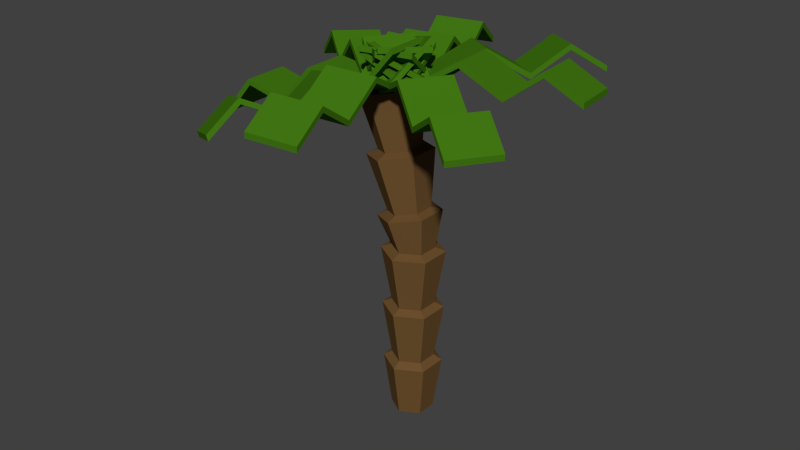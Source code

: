 # Source: JB-Palme1.blend  (saved by Blender 2.72.0; exported with 4.5.12 LTS)
import bpy
from mathutils import Matrix  # noqa: F401  (used for matrix-valued properties, if any)

bpy.ops.wm.read_factory_settings(use_empty=True)
scene = bpy.context.scene
scene.name = 'Scene'

# ---- collections
col_collection_1 = bpy.data.collections.new('Collection 1'); scene.collection.children.link(col_collection_1)

# ---- materials (node trees are filled in below, after node groups)
mat_blaetter = bpy.data.materials.new('Blaetter')
mat_blaetter.alpha_threshold = 0.0
mat_blaetter.diffuse_color = (0.05448, 0.1845, 0.006512, 1.0)
mat_blaetter.roughness = 0.5
mat_stamm = bpy.data.materials.new('Stamm')
mat_stamm.alpha_threshold = 0.0
mat_stamm.diffuse_color = (0.1529, 0.08022, 0.02843, 1.0)
mat_stamm.roughness = 0.5

# ---- material node trees
mat_blaetter.use_nodes = True; mat_blaetter.node_tree.nodes.clear()
_N = mat_blaetter.node_tree.nodes; _L = mat_blaetter.node_tree.links
n0 = _N.new('ShaderNodeOutputMaterial'); n0.name = 'Material Output'; n0.location = (300, 300)
n1 = _N.new('ShaderNodeBsdfDiffuse'); n1.name = 'Diffuse BSDF'; n1.location = (10, 300)
n1.inputs[0].default_value = (0.05442, 0.1845, 0.006507, 1.0)
_L.new(n1.outputs[0], n0.inputs[0])
n0.is_active_output = True
mat_stamm.use_nodes = True; mat_stamm.node_tree.nodes.clear()
_N = mat_stamm.node_tree.nodes; _L = mat_stamm.node_tree.links
n0 = _N.new('ShaderNodeOutputMaterial'); n0.name = 'Material Output'; n0.location = (300, 300)
n1 = _N.new('ShaderNodeBsdfDiffuse'); n1.name = 'Diffuse BSDF'; n1.location = (10, 300)
n1.inputs[0].default_value = (0.1523, 0.08119, 0.02823, 1.0)
_L.new(n1.outputs[0], n0.inputs[0])
n0.is_active_output = True

# ---- world
world_world = bpy.data.worlds.new('World'); scene.world = world_world
world_world.color = (0.05088, 0.05088, 0.05088)
world_world.use_sun_shadow = False
world_world.sun_shadow_jitter_overblur = 0.0
world_world.cycles.sampling_method = 'MANUAL'
world_world.cycles.sample_map_resolution = 256

# ---- meshes
me_cube_002 = bpy.data.meshes.new('Cube.002')
me_cube_002.from_pydata([(-1.0, -1.0, -1.0), (-1.0, 1.0, -1.0), (1.0, 1.0, 9.488), (1.0, -1.0, 9.488), (-1.0, -1.0, 1.0), (-1.0, 1.0, 1.0), (1.0, 1.0, 11.49), (1.0, -1.0, 11.49), (2.98, 1.0, -0.3605), (2.98, -1.0, -0.3605), (2.98, 1.0, 1.639), (2.98, -1.0, 1.639), (4.631, 1.0, 8.209), (4.631, -1.0, 8.209), (4.631, 1.0, 10.21), (4.631, -1.0, 10.21), (6.095, 1.0, -0.6316), (6.095, -1.0, -0.6316), (6.095, 1.0, 1.368), (6.095, -1.0, 1.368), (7.5, 1.0, 6.92), (7.5, -1.0, 6.92), (7.5, 1.0, 8.92), (7.5, -1.0, 8.92)], [], [(4, 5, 1, 0), (5, 6, 2, 1), (3, 2, 8, 9), (7, 4, 0, 3), (0, 1, 2, 3), (7, 6, 5, 4), (9, 8, 12, 13), (7, 3, 9, 11), (6, 7, 11, 10), (2, 6, 10, 8), (13, 12, 16, 17), (11, 9, 13, 15), (10, 11, 15, 14), (8, 10, 14, 12), (17, 16, 20, 21), (15, 13, 17, 19), (14, 15, 19, 18), (12, 14, 18, 16), (22, 23, 21, 20), (19, 17, 21, 23), (18, 19, 23, 22), (16, 18, 22, 20)])
me_cube_002.materials.append(mat_blaetter)
me_cube_002.use_remesh_preserve_volume = False
me_cube_002.use_remesh_preserve_attributes = False
me_cube_002.use_mirror_vertex_groups = False
me_cube_002.update()
me_cube_008 = bpy.data.meshes.new('Cube.008')
me_cube_008.from_pydata([(-1.0, -1.0, -1.0), (-1.0, 1.0, -1.0), (1.0, 1.0, 9.488), (1.0, -1.0, 9.488), (-1.0, -1.0, 1.0), (-1.0, 1.0, 1.0), (1.0, 1.0, 11.49), (1.0, -1.0, 11.49), (2.98, 1.0, -0.3605), (2.98, -1.0, -0.3605), (2.98, 1.0, 1.639), (2.98, -1.0, 1.639), (4.631, 1.0, 8.209), (4.631, -1.0, 8.209), (4.631, 1.0, 10.21), (4.631, -1.0, 10.21), (6.095, 1.0, -0.6316), (6.095, -1.0, -0.6316), (6.095, 1.0, 1.368), (6.095, -1.0, 1.368), (7.5, 1.0, 6.92), (7.5, -1.0, 6.92), (7.5, 1.0, 8.92), (7.5, -1.0, 8.92)], [], [(4, 5, 1, 0), (5, 6, 2, 1), (3, 2, 8, 9), (7, 4, 0, 3), (0, 1, 2, 3), (7, 6, 5, 4), (9, 8, 12, 13), (7, 3, 9, 11), (6, 7, 11, 10), (2, 6, 10, 8), (13, 12, 16, 17), (11, 9, 13, 15), (10, 11, 15, 14), (8, 10, 14, 12), (17, 16, 20, 21), (15, 13, 17, 19), (14, 15, 19, 18), (12, 14, 18, 16), (22, 23, 21, 20), (19, 17, 21, 23), (18, 19, 23, 22), (16, 18, 22, 20)])
me_cube_008.materials.append(mat_blaetter)
me_cube_008.use_remesh_preserve_volume = False
me_cube_008.use_remesh_preserve_attributes = False
me_cube_008.use_mirror_vertex_groups = False
me_cube_008.update()
me_cube_007 = bpy.data.meshes.new('Cube.007')
me_cube_007.from_pydata([(-1.0, -1.0, -1.0), (-1.0, 1.0, -1.0), (1.0, 1.0, 9.488), (1.0, -1.0, 9.488), (-1.0, -1.0, 1.0), (-1.0, 1.0, 1.0), (1.0, 1.0, 11.49), (1.0, -1.0, 11.49), (2.98, 1.0, -0.3605), (2.98, -1.0, -0.3605), (2.98, 1.0, 1.639), (2.98, -1.0, 1.639), (4.631, 1.0, 8.209), (4.631, -1.0, 8.209), (4.631, 1.0, 10.21), (4.631, -1.0, 10.21), (6.095, 1.0, -0.6316), (6.095, -1.0, -0.6316), (6.095, 1.0, 1.368), (6.095, -1.0, 1.368), (7.5, 1.0, 6.92), (7.5, -1.0, 6.92), (7.5, 1.0, 8.92), (7.5, -1.0, 8.92)], [], [(4, 5, 1, 0), (5, 6, 2, 1), (3, 2, 8, 9), (7, 4, 0, 3), (0, 1, 2, 3), (7, 6, 5, 4), (9, 8, 12, 13), (7, 3, 9, 11), (6, 7, 11, 10), (2, 6, 10, 8), (13, 12, 16, 17), (11, 9, 13, 15), (10, 11, 15, 14), (8, 10, 14, 12), (17, 16, 20, 21), (15, 13, 17, 19), (14, 15, 19, 18), (12, 14, 18, 16), (22, 23, 21, 20), (19, 17, 21, 23), (18, 19, 23, 22), (16, 18, 22, 20)])
me_cube_007.materials.append(mat_blaetter)
me_cube_007.use_remesh_preserve_volume = False
me_cube_007.use_remesh_preserve_attributes = False
me_cube_007.use_mirror_vertex_groups = False
me_cube_007.update()
me_cube_006 = bpy.data.meshes.new('Cube.006')
me_cube_006.from_pydata([(-1.0, -1.0, -1.0), (-1.0, 1.0, -1.0), (1.0, 1.0, 9.488), (1.0, -1.0, 9.488), (-1.0, -1.0, 1.0), (-1.0, 1.0, 1.0), (1.0, 1.0, 11.49), (1.0, -1.0, 11.49), (2.98, 1.0, -0.3605), (2.98, -1.0, -0.3605), (2.98, 1.0, 1.639), (2.98, -1.0, 1.639), (4.631, 1.0, 8.209), (4.631, -1.0, 8.209), (4.631, 1.0, 10.21), (4.631, -1.0, 10.21), (6.095, 1.0, -0.6316), (6.095, -1.0, -0.6316), (6.095, 1.0, 1.368), (6.095, -1.0, 1.368), (7.5, 1.0, 6.92), (7.5, -1.0, 6.92), (7.5, 1.0, 8.92), (7.5, -1.0, 8.92)], [], [(4, 5, 1, 0), (5, 6, 2, 1), (3, 2, 8, 9), (7, 4, 0, 3), (0, 1, 2, 3), (7, 6, 5, 4), (9, 8, 12, 13), (7, 3, 9, 11), (6, 7, 11, 10), (2, 6, 10, 8), (13, 12, 16, 17), (11, 9, 13, 15), (10, 11, 15, 14), (8, 10, 14, 12), (17, 16, 20, 21), (15, 13, 17, 19), (14, 15, 19, 18), (12, 14, 18, 16), (22, 23, 21, 20), (19, 17, 21, 23), (18, 19, 23, 22), (16, 18, 22, 20)])
me_cube_006.materials.append(mat_blaetter)
me_cube_006.use_remesh_preserve_volume = False
me_cube_006.use_remesh_preserve_attributes = False
me_cube_006.use_mirror_vertex_groups = False
me_cube_006.update()
me_cube_005 = bpy.data.meshes.new('Cube.005')
me_cube_005.from_pydata([(-1.0, -1.0, -1.0), (-1.0, 1.0, -1.0), (1.0, 1.0, 9.488), (1.0, -1.0, 9.488), (-1.0, -1.0, 1.0), (-1.0, 1.0, 1.0), (1.0, 1.0, 11.49), (1.0, -1.0, 11.49), (2.98, 1.0, -0.3605), (2.98, -1.0, -0.3605), (2.98, 1.0, 1.639), (2.98, -1.0, 1.639), (4.631, 1.0, 8.209), (4.631, -1.0, 8.209), (4.631, 1.0, 10.21), (4.631, -1.0, 10.21), (6.095, 1.0, -0.6316), (6.095, -1.0, -0.6316), (6.095, 1.0, 1.368), (6.095, -1.0, 1.368), (7.5, 1.0, 6.92), (7.5, -1.0, 6.92), (7.5, 1.0, 8.92), (7.5, -1.0, 8.92)], [], [(4, 5, 1, 0), (5, 6, 2, 1), (3, 2, 8, 9), (7, 4, 0, 3), (0, 1, 2, 3), (7, 6, 5, 4), (9, 8, 12, 13), (7, 3, 9, 11), (6, 7, 11, 10), (2, 6, 10, 8), (13, 12, 16, 17), (11, 9, 13, 15), (10, 11, 15, 14), (8, 10, 14, 12), (17, 16, 20, 21), (15, 13, 17, 19), (14, 15, 19, 18), (12, 14, 18, 16), (22, 23, 21, 20), (19, 17, 21, 23), (18, 19, 23, 22), (16, 18, 22, 20)])
me_cube_005.materials.append(mat_blaetter)
me_cube_005.use_remesh_preserve_volume = False
me_cube_005.use_remesh_preserve_attributes = False
me_cube_005.use_mirror_vertex_groups = False
me_cube_005.update()
me_cube_004 = bpy.data.meshes.new('Cube.004')
me_cube_004.from_pydata([(-1.0, -1.0, -1.0), (-1.0, 1.0, -1.0), (1.0, 1.0, 9.488), (1.0, -1.0, 9.488), (-1.0, -1.0, 1.0), (-1.0, 1.0, 1.0), (1.0, 1.0, 11.49), (1.0, -1.0, 11.49), (2.98, 1.0, -0.3605), (2.98, -1.0, -0.3605), (2.98, 1.0, 1.639), (2.98, -1.0, 1.639), (4.631, 1.0, 8.209), (4.631, -1.0, 8.209), (4.631, 1.0, 10.21), (4.631, -1.0, 10.21), (6.095, 1.0, -0.6316), (6.095, -1.0, -0.6316), (6.095, 1.0, 1.368), (6.095, -1.0, 1.368), (7.5, 1.0, 6.92), (7.5, -1.0, 6.92), (7.5, 1.0, 8.92), (7.5, -1.0, 8.92)], [], [(4, 5, 1, 0), (5, 6, 2, 1), (3, 2, 8, 9), (7, 4, 0, 3), (0, 1, 2, 3), (7, 6, 5, 4), (9, 8, 12, 13), (7, 3, 9, 11), (6, 7, 11, 10), (2, 6, 10, 8), (13, 12, 16, 17), (11, 9, 13, 15), (10, 11, 15, 14), (8, 10, 14, 12), (17, 16, 20, 21), (15, 13, 17, 19), (14, 15, 19, 18), (12, 14, 18, 16), (22, 23, 21, 20), (19, 17, 21, 23), (18, 19, 23, 22), (16, 18, 22, 20)])
me_cube_004.materials.append(mat_blaetter)
me_cube_004.use_remesh_preserve_volume = False
me_cube_004.use_remesh_preserve_attributes = False
me_cube_004.use_mirror_vertex_groups = False
me_cube_004.update()
me_cube_003 = bpy.data.meshes.new('Cube.003')
me_cube_003.from_pydata([(-1.0, -1.0, -1.0), (-1.0, 1.0, -1.0), (1.0, 1.0, 9.488), (1.0, -1.0, 9.488), (-1.0, -1.0, 1.0), (-1.0, 1.0, 1.0), (1.0, 1.0, 11.49), (1.0, -1.0, 11.49), (2.98, 1.0, -0.3605), (2.98, -1.0, -0.3605), (2.98, 1.0, 1.639), (2.98, -1.0, 1.639), (4.631, 1.0, 8.209), (4.631, -1.0, 8.209), (4.631, 1.0, 10.21), (4.631, -1.0, 10.21), (6.095, 1.0, -0.6316), (6.095, -1.0, -0.6316), (6.095, 1.0, 1.368), (6.095, -1.0, 1.368), (7.5, 1.0, 6.92), (7.5, -1.0, 6.92), (7.5, 1.0, 8.92), (7.5, -1.0, 8.92)], [], [(4, 5, 1, 0), (5, 6, 2, 1), (3, 2, 8, 9), (7, 4, 0, 3), (0, 1, 2, 3), (7, 6, 5, 4), (9, 8, 12, 13), (7, 3, 9, 11), (6, 7, 11, 10), (2, 6, 10, 8), (13, 12, 16, 17), (11, 9, 13, 15), (10, 11, 15, 14), (8, 10, 14, 12), (17, 16, 20, 21), (15, 13, 17, 19), (14, 15, 19, 18), (12, 14, 18, 16), (22, 23, 21, 20), (19, 17, 21, 23), (18, 19, 23, 22), (16, 18, 22, 20)])
me_cube_003.materials.append(mat_blaetter)
me_cube_003.use_remesh_preserve_volume = False
me_cube_003.use_remesh_preserve_attributes = False
me_cube_003.use_mirror_vertex_groups = False
me_cube_003.update()
me_cube_001 = bpy.data.meshes.new('Cube.001')
me_cube_001.from_pydata([(-1.0, -1.0, -1.0), (-1.0, 1.0, -1.0), (1.0, 1.0, 9.488), (1.0, -1.0, 9.488), (-1.0, -1.0, 1.0), (-1.0, 1.0, 1.0), (1.0, 1.0, 11.49), (1.0, -1.0, 11.49), (2.98, 1.0, -0.3605), (2.98, -1.0, -0.3605), (2.98, 1.0, 1.639), (2.98, -1.0, 1.639), (4.631, 1.0, 8.209), (4.631, -1.0, 8.209), (4.631, 1.0, 10.21), (4.631, -1.0, 10.21), (6.095, 1.0, -0.6316), (6.095, -1.0, -0.6316), (6.095, 1.0, 1.368), (6.095, -1.0, 1.368), (7.5, 1.0, 6.92), (7.5, -1.0, 6.92), (7.5, 1.0, 8.92), (7.5, -1.0, 8.92)], [], [(4, 5, 1, 0), (5, 6, 2, 1), (3, 2, 8, 9), (7, 4, 0, 3), (0, 1, 2, 3), (7, 6, 5, 4), (9, 8, 12, 13), (7, 3, 9, 11), (6, 7, 11, 10), (2, 6, 10, 8), (13, 12, 16, 17), (11, 9, 13, 15), (10, 11, 15, 14), (8, 10, 14, 12), (17, 16, 20, 21), (15, 13, 17, 19), (14, 15, 19, 18), (12, 14, 18, 16), (22, 23, 21, 20), (19, 17, 21, 23), (18, 19, 23, 22), (16, 18, 22, 20)])
me_cube_001.materials.append(mat_blaetter)
me_cube_001.use_remesh_preserve_volume = False
me_cube_001.use_remesh_preserve_attributes = False
me_cube_001.use_mirror_vertex_groups = False
me_cube_001.update()
me_cylinder = bpy.data.meshes.new('Cylinder')
me_cylinder.from_pydata([(0.0, 1.0, -1.0), (-1.304, 1.0, 0.8636), (0.866, 0.5, -1.0), (-0.4528, 0.5, 0.8824), (0.866, -0.5, -1.0), (-0.4528, -0.5, 0.8824), (-8.742e-08, -1.0, -1.0), (-1.304, -1.0, 0.8636), (-0.866, -0.5, -1.0), (-2.155, -0.5, 0.8449), (-0.866, 0.5, -1.0), (-2.155, 0.5, 0.8449), (0.0, 1.0, -0.6667), (0.0, 1.0, -0.3333), (0.0, 1.0, 2.98e-08), (-0.2453, 1.0, 0.2085), (-0.7745, 1.0, 0.5361), (0.07649, 0.5, 0.5548), (0.6057, 0.5, 0.2272), (0.866, 0.5, -2.98e-08), (0.866, 0.5, -0.3333), (0.866, 0.5, -0.6667), (0.07649, -0.5, 0.5548), (0.6057, -0.5, 0.2272), (0.866, -0.5, -2.98e-08), (0.866, -0.5, -0.3333), (0.866, -0.5, -0.6667), (-0.7745, -1.0, 0.5361), (-0.2453, -1.0, 0.2085), (-8.742e-08, -1.0, -2.98e-08), (-8.742e-08, -1.0, -0.3333), (-8.742e-08, -1.0, -0.6667), (-1.626, -0.5, 0.5174), (-1.096, -0.5, 0.1898), (-0.866, -0.5, -2.98e-08), (-0.866, -0.5, -0.3333), (-0.866, -0.5, -0.6667), (-1.626, 0.5, 0.5174), (-1.096, 0.5, 0.1898), (-0.866, 0.5, -2.98e-08), (-0.866, 0.5, -0.3333), (-0.866, 0.5, -0.6667), (1.197, 0.6909, -0.6955), (1.197, -0.6909, -0.6955), (-1.132e-07, -1.382, -0.6955), (-1.197, -0.6909, -0.6955), (-1.197, 0.6909, -0.6955), (7.587e-09, 1.382, -0.6955), (8.617e-09, 1.434, -0.3558), (1.242, 0.7169, -0.3558), (1.242, -0.7169, -0.3558), (-1.167e-07, -1.434, -0.3558), (-1.242, -0.7169, -0.3558), (-1.242, 0.7169, -0.3558), (9.674e-09, 1.487, -0.01923), (1.288, 0.7434, -0.01923), (1.288, -0.7434, -0.01923), (-1.203e-07, -1.487, -0.01923), (-1.288, -0.7434, -0.01923), (-1.288, 0.7434, -0.01923), (-0.2148, 1.499, 0.1896), (1.061, 0.7497, 0.2177), (1.061, -0.7497, 0.2177), (-0.2148, -1.499, 0.1896), (-1.491, -0.7497, 0.1616), (-1.491, 0.7497, 0.1616), (-0.744, 1.547, 0.5172), (0.5724, 0.7734, 0.5461), (0.5724, -0.7734, 0.5461), (-0.744, -1.547, 0.5172), (-2.06, -0.7734, 0.4882), (-2.06, 0.7734, 0.4882), (-1.278, 1.547, 0.8479), (0.0378, 0.7733, 0.8768), (0.0378, -0.7733, 0.8768), (-1.278, -1.547, 0.8479), (-2.595, -0.7733, 0.819), (-2.595, 0.7733, 0.819)], [], [(72, 1, 3, 73), (73, 3, 5, 74), (74, 5, 7, 75), (75, 7, 9, 76), (3, 1, 11, 9, 7, 5), (77, 11, 1, 72), (76, 9, 11, 77), (0, 2, 4, 6, 8, 10), (47, 12, 21, 42), (48, 13, 20, 49), (54, 14, 19, 55), (60, 15, 18, 61), (66, 16, 17, 67), (42, 21, 26, 43), (49, 20, 25, 50), (55, 19, 24, 56), (61, 18, 23, 62), (67, 17, 22, 68), (43, 26, 31, 44), (50, 25, 30, 51), (56, 24, 29, 57), (62, 23, 28, 63), (68, 22, 27, 69), (44, 31, 36, 45), (51, 30, 35, 52), (57, 29, 34, 58), (63, 28, 33, 64), (69, 27, 32, 70), (46, 41, 12, 47), (53, 40, 13, 48), (59, 39, 14, 54), (65, 38, 15, 60), (71, 37, 16, 66), (45, 36, 41, 46), (52, 35, 40, 53), (58, 34, 39, 59), (64, 33, 38, 65), (70, 32, 37, 71), (0, 47, 42, 2), (2, 42, 43, 4), (4, 43, 44, 6), (6, 44, 45, 8), (10, 46, 47, 0), (8, 45, 46, 10), (12, 48, 49, 21), (21, 49, 50, 26), (26, 50, 51, 31), (31, 51, 52, 36), (41, 53, 48, 12), (36, 52, 53, 41), (13, 54, 55, 20), (20, 55, 56, 25), (25, 56, 57, 30), (30, 57, 58, 35), (40, 59, 54, 13), (35, 58, 59, 40), (14, 60, 61, 19), (19, 61, 62, 24), (24, 62, 63, 29), (29, 63, 64, 34), (39, 65, 60, 14), (34, 64, 65, 39), (15, 66, 67, 18), (18, 67, 68, 23), (23, 68, 69, 28), (28, 69, 70, 33), (38, 71, 66, 15), (33, 70, 71, 38), (16, 72, 73, 17), (17, 73, 74, 22), (22, 74, 75, 27), (27, 75, 76, 32), (37, 77, 72, 16), (32, 76, 77, 37)])
me_cylinder.materials.append(mat_stamm)
me_cylinder.use_remesh_preserve_volume = False
me_cylinder.use_remesh_preserve_attributes = False
me_cylinder.use_mirror_vertex_groups = False
me_cylinder.update()

# ---- objects
ob_blaetter = bpy.data.objects.new('Blaetter', me_cube_002)
ob_cube_007 = bpy.data.objects.new('Cube.007', me_cube_008)
ob_cube_006 = bpy.data.objects.new('Cube.006', me_cube_007)
ob_cube_005 = bpy.data.objects.new('Cube.005', me_cube_006)
ob_cube_004 = bpy.data.objects.new('Cube.004', me_cube_005)
ob_cube_003 = bpy.data.objects.new('Cube.003', me_cube_004)
ob_cube_002 = bpy.data.objects.new('Cube.002', me_cube_003)
ob_cube = bpy.data.objects.new('Cube', me_cube_001)
ob_stamm = bpy.data.objects.new('Stamm', me_cylinder)

# ---- transforms, parenting, visibility, modifiers, constraints
ob_blaetter.location = (-0.5555, 0.2009, 3.726)
ob_blaetter.rotation_euler = (0.07184, 2.941, -0.5877)
ob_blaetter.scale = (0.5033, 0.5033, 0.05648)
ob_blaetter.lineart.crease_threshold = 0.0
ob_cube_007.parent = ob_blaetter
ob_cube_007.matrix_parent_inverse = Matrix(((-1.62, 1.08, -0.3957, 0.3576), (1.122, 1.633, -0.1398, 0.816), (2.222, -3.008, -17.31, 66.33), (0.0, 0.0, 0.0, 1.0)))
ob_cube_007.location = (-0.5555, 0.2009, 3.726)
ob_cube_007.rotation_euler = (-2.842, 0.1753, 4.227)
ob_cube_007.scale = (0.5033, 0.5033, 0.05648)
ob_cube_007.lineart.crease_threshold = 0.0
ob_cube_006.parent = ob_blaetter
ob_cube_006.matrix_parent_inverse = Matrix(((-1.62, 1.08, -0.3957, 0.3576), (1.122, 1.633, -0.1398, 0.816), (2.222, -3.008, -17.31, 66.33), (0.0, 0.0, 0.0, 1.0)))
ob_cube_006.location = (-0.5555, 0.2009, 3.726)
ob_cube_006.rotation_euler = (-3.177, 0.00752, 4.867)
ob_cube_006.scale = (0.5033, 0.5033, 0.05648)
ob_cube_006.lineart.crease_threshold = 0.0
ob_cube_005.parent = ob_blaetter
ob_cube_005.matrix_parent_inverse = Matrix(((-1.62, 1.08, -0.3957, 0.3576), (1.122, 1.633, -0.1398, 0.816), (2.222, -3.008, -17.31, 66.33), (0.0, 0.0, 0.0, 1.0)))
ob_cube_005.location = (-0.5555, 0.2009, 3.726)
ob_cube_005.rotation_euler = (-0.02086, -3.194, 2.589)
ob_cube_005.scale = (0.5033, 0.5033, 0.05648)
ob_cube_005.lineart.crease_threshold = 0.0
ob_cube_004.parent = ob_blaetter
ob_cube_004.matrix_parent_inverse = Matrix(((-1.62, 1.08, -0.3957, 0.3576), (1.122, 1.633, -0.1398, 0.816), (2.222, -3.008, -17.31, 66.33), (0.0, 0.0, 0.0, 1.0)))
ob_cube_004.location = (-0.5555, 0.2009, 3.726)
ob_cube_004.rotation_euler = (-0.06076, -3.085, 3.297)
ob_cube_004.scale = (0.5033, 0.5033, 0.05648)
ob_cube_004.lineart.crease_threshold = 0.0
ob_cube_003.parent = ob_blaetter
ob_cube_003.matrix_parent_inverse = Matrix(((-1.62, 1.08, -0.3957, 0.3576), (1.122, 1.633, -0.1398, 0.816), (2.222, -3.008, -17.31, 66.33), (0.0, 0.0, 0.0, 1.0)))
ob_cube_003.location = (-0.5555, 0.2009, 3.726)
ob_cube_003.rotation_euler = (3.03, 0.02117, 0.8911)
ob_cube_003.scale = (0.5033, 0.5033, 0.05648)
ob_cube_003.lineart.crease_threshold = 0.0
ob_cube_002.parent = ob_blaetter
ob_cube_002.matrix_parent_inverse = Matrix(((-1.62, 1.08, -0.3957, 0.3576), (1.122, 1.633, -0.1398, 0.816), (2.222, -3.008, -17.31, 66.33), (0.0, 0.0, 0.0, 1.0)))
ob_cube_002.location = (-0.5555, 0.2009, 3.726)
ob_cube_002.rotation_euler = (3.154, 0.1101, 1.842)
ob_cube_002.scale = (0.5033, 0.5033, 0.05648)
ob_cube_002.lineart.crease_threshold = 0.0
ob_cube.parent = ob_blaetter
ob_cube.matrix_parent_inverse = Matrix(((-1.62, 1.08, -0.3957, 0.3576), (1.122, 1.633, -0.1398, 0.816), (2.222, -3.008, -17.31, 66.33), (0.0, 0.0, 0.0, 1.0)))
ob_cube.location = (-0.6409, 0.0, 3.716)
ob_cube.rotation_euler = (0.02436, 2.794, 0.08525)
ob_cube.scale = (0.5033, 0.5033, 0.05648)
ob_cube.lineart.crease_threshold = 0.0
ob_stamm.location = (0.0, 0.0, 0.0)
ob_stamm.scale = (0.421, 0.421, 3.609)
ob_stamm.lineart.crease_threshold = 0.0

# ---- collection membership
col_collection_1.objects.link(ob_blaetter)
col_collection_1.objects.link(ob_cube_007)
col_collection_1.objects.link(ob_cube_006)
col_collection_1.objects.link(ob_cube_005)
col_collection_1.objects.link(ob_cube_004)
col_collection_1.objects.link(ob_cube_003)
col_collection_1.objects.link(ob_cube_002)
col_collection_1.objects.link(ob_cube)
col_collection_1.objects.link(ob_stamm)

# ---- scene / render settings (as saved in the file)
scene.frame_start = 1; scene.frame_end = 250; scene.frame_set(1)
scene.render.engine = 'CYCLES'
scene.render.resolution_percentage = 50
scene.render.dither_intensity = 0.0
scene.cycles.use_denoising = False
scene.cycles.samples = 10
scene.cycles.sampling_pattern = 'TABULATED_SOBOL'
scene.cycles.light_sampling_threshold = 0.0
scene.cycles.use_adaptive_sampling = False
scene.cycles.use_light_tree = False
scene.cycles.blur_glossy = 0.0
scene.cycles.pixel_filter_type = 'GAUSSIAN'
scene.cycles.sample_clamp_indirect = 0.0
scene.view_settings.view_transform = 'Standard'
bpy.context.view_layer.update()

# ---- added for rendering (the .blend has no active camera and no usable light): camera, sun
cam_auto = bpy.data.cameras.new('AutoCamera')
cam_auto.lens = 50.0
cam_auto.sensor_width = 36.0
cam_auto.clip_end = 1000.0
ob_auto_camera = bpy.data.objects.new('AutoCamera', cam_auto)
scene.collection.objects.link(ob_auto_camera)
ob_auto_camera.location = (11.6621, -14.3892, 9.91798)
ob_auto_camera.rotation_euler = (1.09748, -7.21219e-08, 0.694738)
scene.camera = ob_auto_camera
light_auto_sun = bpy.data.lights.new('AutoSun', 'SUN')
light_auto_sun.energy = 3.0
light_auto_sun.angle = 0.0523599
ob_auto_sun = bpy.data.objects.new('AutoSun', light_auto_sun)
scene.collection.objects.link(ob_auto_sun)
ob_auto_sun.rotation_euler = (0.872665, 0.174533, 0.523599)
bpy.context.view_layer.update()
